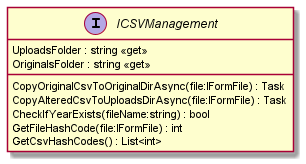

The diagram above was rendered by PlantUML. Its source (embedded in the PNG):
@startuml
interface ICSVManagement {
    UploadsFolder : string <<get>>
    OriginalsFolder : string <<get>>
    CopyOriginalCsvToOriginalDirAsync(file:IFormFile) : Task
    CopyAlteredCsvToUploadsDirAsync(file:IFormFile) : Task
    CheckIfYearExists(fileName:string) : bool
    GetFileHashCode(file:IFormFile) : int
    GetCsvHashCodes() : List<int>
}
@enduml